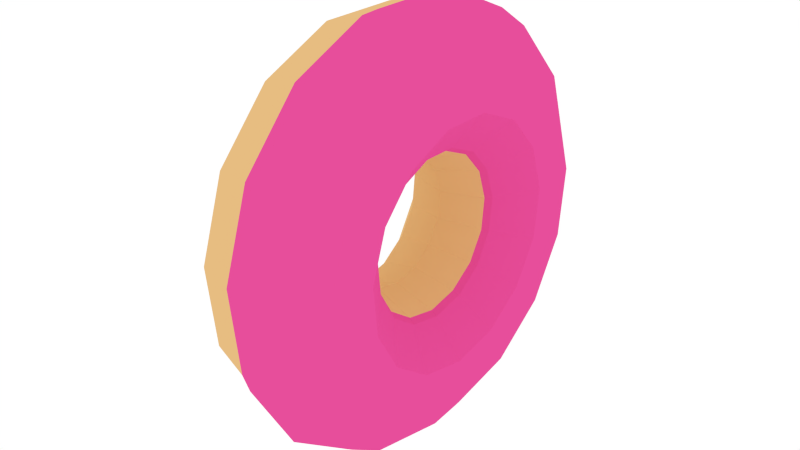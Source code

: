 # Source: Donut.blend  (saved by Blender 2.79.0; exported with 4.5.12 LTS)
import bpy
from mathutils import Matrix  # noqa: F401  (used for matrix-valued properties, if any)

bpy.ops.wm.read_factory_settings(use_empty=True)
scene = bpy.context.scene
scene.name = 'Scene'

# ---- collections
col_collection_1 = bpy.data.collections.new('Collection 1'); scene.collection.children.link(col_collection_1)

# ---- materials (node trees are filled in below, after node groups)
mat_donut = bpy.data.materials.new('Donut')
mat_donut.alpha_threshold = 0.0
mat_donut.roughness = 0.5
mat_frosting = bpy.data.materials.new('Frosting')
mat_frosting.alpha_threshold = 0.0
mat_frosting.roughness = 0.5

# ---- material node trees
mat_donut.use_nodes = True; mat_donut.node_tree.nodes.clear()
_N = mat_donut.node_tree.nodes; _L = mat_donut.node_tree.links
n0 = _N.new('ShaderNodeOutputMaterial'); n0.name = 'Material Output'; n0.location = (300, 300)
n1 = _N.new('ShaderNodeBsdfDiffuse'); n1.name = 'Diffuse BSDF'; n1.location = (10, 300)
n1.inputs[0].default_value = (0.8, 0.5086, 0.2209, 1.0)
_L.new(n1.outputs[0], n0.inputs[0])
n0.is_active_output = True
mat_frosting.use_nodes = True; mat_frosting.node_tree.nodes.clear()
_N = mat_frosting.node_tree.nodes; _L = mat_frosting.node_tree.links
n0 = _N.new('ShaderNodeOutputMaterial'); n0.name = 'Material Output'; n0.location = (300, 300)
n1 = _N.new('ShaderNodeBsdfDiffuse'); n1.name = 'Diffuse BSDF'; n1.location = (10, 300)
n1.inputs[0].default_value = (0.8, 0.07587, 0.3274, 1.0)
_L.new(n1.outputs[0], n0.inputs[0])
n0.is_active_output = True

# ---- world
world_world = bpy.data.worlds.new('World'); scene.world = world_world
world_world.color = (1.0, 1.0, 1.0)
world_world.use_sun_shadow = False
world_world.sun_shadow_jitter_overblur = 0.0
world_world.cycles.sampling_method = 'NONE'
world_world.cycles.sample_map_resolution = 256

# ---- meshes
me_torus = bpy.data.meshes.new('Torus')
me_torus.from_pydata([(5.647e-08, 0.0, -0.29), (0.05878, 7.897e-09, -0.1091), (3.574e-08, 0.118, -0.2649), (0.05878, 0.04437, -0.09967), (8.827e-09, 0.2155, -0.194), (0.05878, 0.08108, -0.073), (-1.961e-08, 0.2758, -0.08962), (0.05878, 0.1038, -0.03371), (-4.465e-08, 0.2884, 0.03031), (0.05878, 0.1085, 0.0114), (-6.198e-08, 0.2511, 0.145), (0.05878, 0.09448, 0.05455), (-6.858e-08, 0.1705, 0.2346), (0.05878, 0.06413, 0.08826), (-6.333e-08, 0.06029, 0.2837), (0.05878, 0.02268, 0.1067), (-4.713e-08, -0.06029, 0.2837), (0.05878, -0.02268, 0.1067), (-2.278e-08, -0.1705, 0.2346), (0.05878, -0.06413, 0.08826), (5.511e-09, -0.2511, 0.145), (0.05878, -0.09448, 0.05455), (3.285e-08, -0.2884, 0.03031), (0.05878, -0.1085, 0.0114), (5.451e-08, -0.2758, -0.08962), (0.05878, -0.1038, -0.03371), (6.674e-08, -0.2155, -0.194), (0.05878, -0.08108, -0.073), (6.743e-08, -0.118, -0.2649), (0.05878, -0.04437, -0.09967), (0.06719, 0.2478, 0.1431), (0.1056, 0.2021, 0.1167), (0.06719, -0.1146, 0.01205), (0.06719, -0.1096, -0.03561), (0.06719, -0.1682, 0.2315), (0.06719, -0.2478, 0.1431), (0.0259, -0.06298, 0.2963), (0.0259, -0.178, 0.2451), (0.1056, 0.04851, 0.2282), (0.1056, 0.03494, 0.1644), (0.1056, -0.04851, 0.2282), (0.1056, 0.1249, -0.1125), (0.1056, 0.1598, -0.05193), (0.06719, -0.02396, 0.1127), (0.06719, -0.06774, 0.09323), (0.1056, 0.1671, 0.01757), (0.1056, -0.06836, -0.1535), (0.06719, -0.04687, -0.1053), (0.1056, -0.03494, 0.1644), (0.0259, 0.3012, 0.03166), (0.06719, 0.2846, 0.02991), (0.06719, 8.83e-09, -0.2862), (0.06719, 0.1164, -0.2614), (0.1056, 0.09878, 0.136), (0.06719, 0.06774, 0.09323), (0.0259, 0.2251, -0.2027), (0.0259, 0.2881, -0.0936), (0.1056, 0.09491, -0.2132), (0.1056, 0.06836, -0.1535), (0.0259, 3.306e-09, -0.3029), (0.0259, -0.1232, -0.2767), (0.06719, 8.83e-09, -0.1152), (0.1056, 0.1455, 0.08403), (0.06719, 0.08564, -0.07711), (0.06719, 0.2722, -0.08843), (0.1056, -0.1734, -0.1561), (0.1056, -0.09491, -0.2132), (0.1056, -0.1671, 0.01757), (0.1056, -0.1372, 0.1888), (0.1056, 0.2219, -0.07211), (0.0259, -0.3012, 0.03166), (0.06719, -0.2846, 0.02991), (0.1056, 0.2321, 0.02439), (0.06719, -0.2722, -0.08843), (0.06719, -0.0998, 0.05762), (0.0259, 0.178, 0.2451), (0.0259, 0.06298, 0.2963), (0.1056, 0.1734, -0.1561), (0.1056, -0.2219, -0.07211), (0.1056, -0.09878, 0.136), (0.1056, -0.2021, 0.1167), (0.1056, -0.1455, 0.08403), (0.06719, 0.0595, 0.2799), (0.06719, 0.1096, -0.03561), (0.06719, 0.1146, 0.01205), (0.06719, -0.0595, 0.2799), (0.06719, 0.02396, 0.1127), (0.0259, -0.2623, 0.1515), (0.1056, 1.399e-08, -0.1681), (0.06719, -0.2127, -0.1915), (0.06719, 0.1682, 0.2315), (0.0259, 0.1232, -0.2767), (0.0259, 0.2623, 0.1515), (0.06719, 0.04687, -0.1053), (0.06719, -0.1164, -0.2614), (0.06719, 0.0998, 0.05762), (0.06719, 0.2127, -0.1915), (0.1056, -0.1598, -0.05193), (0.1056, -0.1249, -0.1125), (0.1056, 1.399e-08, -0.2333), (0.06719, -0.08564, -0.07711), (0.1056, -0.2321, 0.02439), (0.1056, 0.1372, 0.1888), (0.0259, -0.2251, -0.2027), (0.0259, -0.2881, -0.0936), (5.647e-08, 0.0, -0.29), (0.05878, 7.897e-09, -0.1091), (1.752e-08, 1.645e-24, -0.09), (-0.05878, -7.897e-09, -0.1091), (-0.09511, -1.278e-08, -0.1591), (-0.09511, -1.278e-08, -0.2209), (-0.05878, -7.897e-09, -0.2709), (3.574e-08, 0.118, -0.2649), (0.05878, 0.04437, -0.09967), (1.109e-08, 0.03661, -0.08222), (-0.05878, 0.04437, -0.09967), (-0.09511, 0.06471, -0.1453), (-0.09511, 0.08985, -0.2018), (-0.05878, 0.1102, -0.2475), (8.827e-09, 0.2155, -0.194), (0.05878, 0.08108, -0.073), (2.739e-09, 0.06688, -0.06022), (-0.05878, 0.08108, -0.073), (-0.09511, 0.1182, -0.1065), (-0.09511, 0.1642, -0.1478), (-0.05878, 0.2013, -0.1813), (-1.961e-08, 0.2758, -0.08962), (0.05878, 0.1038, -0.03371), (-6.085e-09, 0.0856, -0.02781), (-0.05878, 0.1038, -0.03371), (-0.09511, 0.1513, -0.04916), (-0.09511, 0.2101, -0.06826), (-0.05878, 0.2576, -0.08371), (-4.465e-08, 0.2884, 0.03031), (0.05878, 0.1085, 0.0114), (-1.386e-08, 0.08951, 0.009408), (-0.05878, 0.1085, 0.0114), (-0.09511, 0.1582, 0.01663), (-0.09511, 0.2197, 0.02309), (-0.05878, 0.2694, 0.02832), (-6.198e-08, 0.2511, 0.145), (0.05878, 0.09448, 0.05455), (-1.923e-08, 0.07794, 0.045), (-0.05878, 0.09448, 0.05455), (-0.09511, 0.1378, 0.07955), (-0.09511, 0.1913, 0.1105), (-0.05878, 0.2346, 0.1355), (-6.858e-08, 0.1705, 0.2346), (0.05878, 0.06413, 0.08826), (-2.128e-08, 0.0529, 0.07281), (-0.05878, 0.06413, 0.08826), (-0.09511, 0.09352, 0.1287), (-0.09511, 0.1298, 0.1787), (-0.05878, 0.1592, 0.2192), (-6.333e-08, 0.06029, 0.2837), (0.05878, 0.02268, 0.1067), (-1.965e-08, 0.01871, 0.08803), (-0.05878, 0.02268, 0.1067), (-0.09511, 0.03308, 0.1556), (-0.09511, 0.04593, 0.2161), (-0.05878, 0.05632, 0.265), (-4.713e-08, -0.06029, 0.2837), (0.05878, -0.02268, 0.1067), (-1.463e-08, -0.01871, 0.08803), (-0.05878, -0.02268, 0.1067), (-0.09511, -0.03308, 0.1556), (-0.09511, -0.04593, 0.2161), (-0.05878, -0.05632, 0.265), (-2.278e-08, -0.1705, 0.2346), (0.05878, -0.06413, 0.08826), (-7.069e-09, -0.0529, 0.07281), (-0.05878, -0.06413, 0.08826), (-0.09511, -0.09352, 0.1287), (-0.09511, -0.1298, 0.1787), (-0.05878, -0.1592, 0.2192), (5.511e-09, -0.2511, 0.145), (0.05878, -0.09448, 0.05455), (1.71e-09, -0.07794, 0.045), (-0.05878, -0.09448, 0.05455), (-0.09511, -0.1378, 0.07955), (-0.09511, -0.1913, 0.1105), (-0.05878, -0.2346, 0.1355), (3.285e-08, -0.2884, 0.03031), (0.05878, -0.1085, 0.0114), (1.019e-08, -0.08951, 0.009408), (-0.05878, -0.1085, 0.0114), (-0.09511, -0.1582, 0.01663), (-0.09511, -0.2197, 0.02309), (-0.05878, -0.2694, 0.02832), (5.451e-08, -0.2758, -0.08962), (0.05878, -0.1038, -0.03371), (1.692e-08, -0.0856, -0.02781), (-0.05878, -0.1038, -0.03371), (-0.09511, -0.1513, -0.04916), (-0.09511, -0.2101, -0.06826), (-0.05878, -0.2576, -0.08371), (6.674e-08, -0.2155, -0.194), (0.05878, -0.08108, -0.073), (2.071e-08, -0.06688, -0.06022), (-0.05878, -0.08108, -0.073), (-0.09511, -0.1182, -0.1065), (-0.09511, -0.1642, -0.1478), (-0.05878, -0.2013, -0.1813), (6.743e-08, -0.118, -0.2649), (0.05878, -0.04437, -0.09967), (2.093e-08, -0.03661, -0.08222), (-0.05878, -0.04437, -0.09967), (-0.09511, -0.06471, -0.1453), (-0.09511, -0.08985, -0.2018), (-0.05878, -0.1102, -0.2475)], [], [(17, 15, 86, 43), (14, 16, 36, 76), (0, 2, 91, 59), (16, 18, 37, 36), (8, 10, 92, 49), (1, 29, 47, 61), (5, 3, 93, 63), (15, 13, 54, 86), (20, 22, 70, 87), (18, 20, 87, 37), (25, 23, 32, 33), (7, 5, 63, 83), (24, 26, 103, 104), (6, 8, 49, 56), (26, 28, 60, 103), (12, 14, 76, 75), (22, 24, 104, 70), (23, 21, 74, 32), (13, 11, 95, 54), (9, 7, 83, 84), (19, 17, 43, 44), (3, 1, 61, 93), (2, 4, 55, 91), (27, 25, 33, 100), (11, 9, 84, 95), (28, 0, 59, 60), (29, 27, 100, 47), (10, 12, 75, 92), (21, 19, 44, 74), (4, 6, 56, 55), (59, 91, 52, 51), (51, 52, 57, 99), (99, 57, 58, 88), (88, 58, 93, 61), (91, 55, 96, 52), (52, 96, 77, 57), (57, 77, 41, 58), (58, 41, 63, 93), (55, 56, 64, 96), (96, 64, 69, 77), (77, 69, 42, 41), (41, 42, 83, 63), (56, 49, 50, 64), (64, 50, 72, 69), (69, 72, 45, 42), (42, 45, 84, 83), (49, 92, 30, 50), (50, 30, 31, 72), (72, 31, 62, 45), (45, 62, 95, 84), (92, 75, 90, 30), (30, 90, 102, 31), (31, 102, 53, 62), (62, 53, 54, 95), (75, 76, 82, 90), (90, 82, 38, 102), (102, 38, 39, 53), (53, 39, 86, 54), (76, 36, 85, 82), (82, 85, 40, 38), (38, 40, 48, 39), (39, 48, 43, 86), (36, 37, 34, 85), (85, 34, 68, 40), (40, 68, 79, 48), (48, 79, 44, 43), (37, 87, 35, 34), (34, 35, 80, 68), (68, 80, 81, 79), (79, 81, 74, 44), (87, 70, 71, 35), (35, 71, 101, 80), (80, 101, 67, 81), (81, 67, 32, 74), (70, 104, 73, 71), (71, 73, 78, 101), (101, 78, 97, 67), (67, 97, 33, 32), (104, 103, 89, 73), (73, 89, 65, 78), (78, 65, 98, 97), (97, 98, 100, 33), (103, 60, 94, 89), (89, 94, 66, 65), (65, 66, 46, 98), (98, 46, 47, 100), (60, 59, 51, 94), (94, 51, 99, 66), (66, 99, 88, 46), (46, 88, 61, 47), (106, 113, 114, 107), (107, 114, 115, 108), (108, 115, 116, 109), (109, 116, 117, 110), (110, 117, 118, 111), (105, 111, 118, 112), (113, 120, 121, 114), (114, 121, 122, 115), (115, 122, 123, 116), (116, 123, 124, 117), (117, 124, 125, 118), (118, 125, 119, 112), (120, 127, 128, 121), (121, 128, 129, 122), (122, 129, 130, 123), (123, 130, 131, 124), (124, 131, 132, 125), (125, 132, 126, 119), (127, 134, 135, 128), (128, 135, 136, 129), (129, 136, 137, 130), (130, 137, 138, 131), (131, 138, 139, 132), (132, 139, 133, 126), (134, 141, 142, 135), (135, 142, 143, 136), (136, 143, 144, 137), (137, 144, 145, 138), (138, 145, 146, 139), (139, 146, 140, 133), (141, 148, 149, 142), (142, 149, 150, 143), (143, 150, 151, 144), (144, 151, 152, 145), (145, 152, 153, 146), (146, 153, 147, 140), (148, 155, 156, 149), (149, 156, 157, 150), (150, 157, 158, 151), (151, 158, 159, 152), (152, 159, 160, 153), (153, 160, 154, 147), (155, 162, 163, 156), (156, 163, 164, 157), (157, 164, 165, 158), (158, 165, 166, 159), (159, 166, 167, 160), (160, 167, 161, 154), (162, 169, 170, 163), (163, 170, 171, 164), (164, 171, 172, 165), (165, 172, 173, 166), (166, 173, 174, 167), (167, 174, 168, 161), (169, 176, 177, 170), (170, 177, 178, 171), (171, 178, 179, 172), (172, 179, 180, 173), (173, 180, 181, 174), (174, 181, 175, 168), (176, 183, 184, 177), (177, 184, 185, 178), (178, 185, 186, 179), (179, 186, 187, 180), (180, 187, 188, 181), (181, 188, 182, 175), (183, 190, 191, 184), (184, 191, 192, 185), (185, 192, 193, 186), (186, 193, 194, 187), (187, 194, 195, 188), (188, 195, 189, 182), (190, 197, 198, 191), (191, 198, 199, 192), (192, 199, 200, 193), (193, 200, 201, 194), (194, 201, 202, 195), (195, 202, 196, 189), (197, 204, 205, 198), (198, 205, 206, 199), (199, 206, 207, 200), (200, 207, 208, 201), (201, 208, 209, 202), (202, 209, 203, 196), (204, 106, 107, 205), (205, 107, 108, 206), (206, 108, 109, 207), (207, 109, 110, 208), (208, 110, 111, 209), (209, 111, 105, 203)])
me_torus.polygons.foreach_set('material_index', [1, 1, 1, 1, 1, 1, 1, 1, 1, 1, 1, 1, 1, 1, 1, 1, 1, 1, 1, 1, 1, 1, 1, 1, 1, 1, 1, 1, 1, 1, 1, 1, 1, 1, 1, 1, 1, 1, 1, 1, 1, 1, 1, 1, 1, 1, 1, 1, 1, 1, 1, 1, 1, 1, 1, 1, 1, 1, 1, 1, 1, 1, 1, 1, 1, 1, 1, 1, 1, 1, 1, 1, 1, 1, 1, 1, 1, 1, 1, 1, 1, 1, 1, 1, 1, 1, 1, 1, 1, 1, 0, 0, 0, 0, 0, 0, 0, 0, 0, 0, 0, 0, 0, 0, 0, 0, 0, 0, 0, 0, 0, 0, 0, 0, 0, 0, 0, 0, 0, 0, 0, 0, 0, 0, 0, 0, 0, 0, 0, 0, 0, 0, 0, 0, 0, 0, 0, 0, 0, 0, 0, 0, 0, 0, 0, 0, 0, 0, 0, 0, 0, 0, 0, 0, 0, 0, 0, 0, 0, 0, 0, 0, 0, 0, 0, 0, 0, 0, 0, 0, 0, 0, 0, 0, 0, 0, 0, 0, 0, 0])
_uv = me_torus.uv_layers.new(name='UVMap')
_uv.uv.foreach_set('vector', [0.501, 0.6446, 0.5146, 0.6446, 0.515, 0.7049, 0.5006, 0.7049, 0.5258, 0.2231, 0.4898, 0.2231, 0.489, 0.4088, 0.5266, 0.4088, 0.5078, 0.2231, 0.5431, 0.2231, 0.5447, 0.4088, 0.5078, 0.4088, 0.4898, 0.2231, 0.4568, 0.2231, 0.4546, 0.4088, 0.489, 0.4088, 0.5941, 0.2231, 0.5829, 0.2231, 0.5863, 0.4088, 0.5979, 0.4088, 0.5078, 0.6446, 0.4945, 0.6446, 0.4938, 0.7049, 0.5078, 0.7049, 0.5321, 0.6446, 0.5211, 0.6446, 0.5218, 0.7049, 0.5334, 0.7049, 0.5146, 0.6446, 0.527, 0.6446, 0.5281, 0.7049, 0.515, 0.7049, 0.4327, 0.2231, 0.4216, 0.2231, 0.4177, 0.4088, 0.4294, 0.4088, 0.4568, 0.2231, 0.4327, 0.2231, 0.4294, 0.4088, 0.4546, 0.4088, 0.4768, 0.6446, 0.4754, 0.6446, 0.4735, 0.7049, 0.475, 0.7049, 0.5388, 0.6446, 0.5321, 0.6446, 0.5334, 0.7049, 0.5406, 0.7049, 0.4253, 0.2231, 0.4434, 0.2231, 0.4405, 0.4088, 0.4217, 0.4088, 0.5903, 0.2231, 0.5941, 0.2231, 0.5979, 0.4088, 0.594, 0.4088, 0.4434, 0.2231, 0.4725, 0.2231, 0.471, 0.4088, 0.4405, 0.4088, 0.5588, 0.2231, 0.5258, 0.2231, 0.5266, 0.4088, 0.5611, 0.4088, 0.4216, 0.2231, 0.4253, 0.2231, 0.4217, 0.4088, 0.4177, 0.4088, 0.4754, 0.6446, 0.4796, 0.6446, 0.478, 0.7049, 0.4735, 0.7049, 0.527, 0.6446, 0.5361, 0.6446, 0.5377, 0.7049, 0.5281, 0.7049, 0.5403, 0.6446, 0.5388, 0.6446, 0.5406, 0.7049, 0.5421, 0.7049, 0.4886, 0.6446, 0.501, 0.6446, 0.5006, 0.7049, 0.4876, 0.7049, 0.5211, 0.6446, 0.5078, 0.6446, 0.5078, 0.7049, 0.5218, 0.7049, 0.5431, 0.2231, 0.5723, 0.2231, 0.5751, 0.4088, 0.5447, 0.4088, 0.4836, 0.6446, 0.4768, 0.6446, 0.475, 0.7049, 0.4822, 0.7049, 0.5361, 0.6446, 0.5403, 0.6446, 0.5421, 0.7049, 0.5377, 0.7049, 0.4725, 0.2231, 0.5078, 0.2231, 0.5078, 0.4088, 0.471, 0.4088, 0.4945, 0.6446, 0.4836, 0.6446, 0.4822, 0.7049, 0.4938, 0.7049, 0.5829, 0.2231, 0.5588, 0.2231, 0.5611, 0.4088, 0.5863, 0.4088, 0.4796, 0.6446, 0.4886, 0.6446, 0.4876, 0.7049, 0.478, 0.7049, 0.5723, 0.2231, 0.5903, 0.2231, 0.594, 0.4088, 0.5751, 0.4088, 0.5078, 0.4088, 0.5447, 0.4088, 0.5426, 0.7049, 0.5078, 0.7049, 0.5078, 0.7049, 0.5426, 0.7049, 0.5362, 0.98, 0.5078, 0.98, 0.5078, 0.98, 0.5362, 0.98, 0.5283, 0.98, 0.5078, 0.98, 0.5078, 0.98, 0.5283, 0.98, 0.5218, 0.7049, 0.5078, 0.7049, 0.5447, 0.4088, 0.5751, 0.4088, 0.5714, 0.7049, 0.5426, 0.7049, 0.5426, 0.7049, 0.5714, 0.7049, 0.5597, 0.98, 0.5362, 0.98, 0.5362, 0.98, 0.5597, 0.98, 0.5452, 0.98, 0.5283, 0.98, 0.5283, 0.98, 0.5452, 0.98, 0.5334, 0.7049, 0.5218, 0.7049, 0.5751, 0.4088, 0.594, 0.4088, 0.5892, 0.7049, 0.5714, 0.7049, 0.5714, 0.7049, 0.5892, 0.7049, 0.5742, 0.98, 0.5597, 0.98, 0.5597, 0.98, 0.5742, 0.98, 0.5556, 0.98, 0.5452, 0.98, 0.5452, 0.98, 0.5556, 0.98, 0.5406, 0.7049, 0.5334, 0.7049, 0.594, 0.4088, 0.5979, 0.4088, 0.5929, 0.7049, 0.5892, 0.7049, 0.5892, 0.7049, 0.5929, 0.7049, 0.5772, 0.98, 0.5742, 0.98, 0.5742, 0.98, 0.5772, 0.98, 0.5578, 0.98, 0.5556, 0.98, 0.5556, 0.98, 0.5578, 0.98, 0.5421, 0.7049, 0.5406, 0.7049, 0.5979, 0.4088, 0.5863, 0.4088, 0.5819, 0.7049, 0.5929, 0.7049, 0.5929, 0.7049, 0.5819, 0.7049, 0.5683, 0.98, 0.5772, 0.98, 0.5772, 0.98, 0.5683, 0.98, 0.5513, 0.98, 0.5578, 0.98, 0.5578, 0.98, 0.5513, 0.98, 0.5377, 0.7049, 0.5421, 0.7049, 0.5863, 0.4088, 0.5611, 0.4088, 0.5581, 0.7049, 0.5819, 0.7049, 0.5819, 0.7049, 0.5581, 0.7049, 0.5488, 0.98, 0.5683, 0.98, 0.5683, 0.98, 0.5488, 0.98, 0.5374, 0.98, 0.5513, 0.98, 0.5513, 0.98, 0.5374, 0.98, 0.5281, 0.7049, 0.5377, 0.7049, 0.5611, 0.4088, 0.5266, 0.4088, 0.5256, 0.7049, 0.5581, 0.7049, 0.5581, 0.7049, 0.5256, 0.7049, 0.5223, 0.98, 0.5488, 0.98, 0.5488, 0.98, 0.5223, 0.98, 0.5183, 0.98, 0.5374, 0.98, 0.5374, 0.98, 0.5183, 0.98, 0.515, 0.7049, 0.5281, 0.7049, 0.5266, 0.4088, 0.489, 0.4088, 0.49, 0.7049, 0.5256, 0.7049, 0.5256, 0.7049, 0.49, 0.7049, 0.4933, 0.98, 0.5223, 0.98, 0.5223, 0.98, 0.4933, 0.98, 0.4974, 0.98, 0.5183, 0.98, 0.5183, 0.98, 0.4974, 0.98, 0.5006, 0.7049, 0.515, 0.7049, 0.489, 0.4088, 0.4546, 0.4088, 0.4575, 0.7049, 0.49, 0.7049, 0.49, 0.7049, 0.4575, 0.7049, 0.4668, 0.98, 0.4933, 0.98, 0.4933, 0.98, 0.4668, 0.98, 0.4783, 0.98, 0.4974, 0.98, 0.4974, 0.98, 0.4783, 0.98, 0.4876, 0.7049, 0.5006, 0.7049, 0.4546, 0.4088, 0.4294, 0.4088, 0.4337, 0.7049, 0.4575, 0.7049, 0.4575, 0.7049, 0.4337, 0.7049, 0.4474, 0.98, 0.4668, 0.98, 0.4668, 0.98, 0.4474, 0.98, 0.4643, 0.98, 0.4783, 0.98, 0.4783, 0.98, 0.4643, 0.98, 0.478, 0.7049, 0.4876, 0.7049, 0.4294, 0.4088, 0.4177, 0.4088, 0.4227, 0.7049, 0.4337, 0.7049, 0.4337, 0.7049, 0.4227, 0.7049, 0.4384, 0.98, 0.4474, 0.98, 0.4474, 0.98, 0.4384, 0.98, 0.4578, 0.98, 0.4643, 0.98, 0.4643, 0.98, 0.4578, 0.98, 0.4735, 0.7049, 0.478, 0.7049, 0.4177, 0.4088, 0.4217, 0.4088, 0.4264, 0.7049, 0.4227, 0.7049, 0.4227, 0.7049, 0.4264, 0.7049, 0.4414, 0.98, 0.4384, 0.98, 0.4384, 0.98, 0.4414, 0.98, 0.46, 0.98, 0.4578, 0.98, 0.4578, 0.98, 0.46, 0.98, 0.475, 0.7049, 0.4735, 0.7049, 0.4217, 0.4088, 0.4405, 0.4088, 0.4442, 0.7049, 0.4264, 0.7049, 0.4264, 0.7049, 0.4442, 0.7049, 0.4559, 0.98, 0.4414, 0.98, 0.4414, 0.98, 0.4559, 0.98, 0.4705, 0.98, 0.46, 0.98, 0.46, 0.98, 0.4705, 0.98, 0.4822, 0.7049, 0.475, 0.7049, 0.4405, 0.4088, 0.471, 0.4088, 0.473, 0.7049, 0.4442, 0.7049, 0.4442, 0.7049, 0.473, 0.7049, 0.4794, 0.98, 0.4559, 0.98, 0.4559, 0.98, 0.4794, 0.98, 0.4874, 0.98, 0.4705, 0.98, 0.4705, 0.98, 0.4874, 0.98, 0.4938, 0.7049, 0.4822, 0.7049, 0.471, 0.4088, 0.5078, 0.4088, 0.5078, 0.7049, 0.473, 0.7049, 0.473, 0.7049, 0.5078, 0.7049, 0.5078, 0.98, 0.4794, 0.98, 0.4794, 0.98, 0.5078, 0.98, 0.5078, 0.98, 0.4874, 0.98, 0.4874, 0.98, 0.5078, 0.98, 0.5078, 0.7049, 0.4938, 0.7049, 0.1875, 0.9763, 0.2085, 0.9761, 0.2048, 0.6141, 0.1875, 0.6141, 0.1875, 0.6141, 0.2048, 0.6141, 0.2085, 0.2522, 0.1875, 0.2519, 0.1875, 0.2519, 0.2085, 0.2522, 0.2182, 0.02667, 0.1875, 0.02612, 0.1875, 0.02612, 0.2182, 0.02667, 0.2302, 0.02442, 0.1875, 0.02366, 0.1875, 0.02366, 0.2302, 0.02442, 0.2401, 0.2485, 0.1875, 0.248, 0.1875, 0.6141, 0.1875, 0.248, 0.2401, 0.2485, 0.2438, 0.6141, 0.2085, 0.9761, 0.2257, 0.9755, 0.219, 0.6141, 0.2048, 0.6141, 0.2048, 0.6141, 0.219, 0.6141, 0.2257, 0.2528, 0.2085, 0.2522, 0.2085, 0.2522, 0.2257, 0.2528, 0.2434, 0.0282, 0.2182, 0.02667, 0.2182, 0.02667, 0.2434, 0.0282, 0.2653, 0.02657, 0.2302, 0.02442, 0.2302, 0.02442, 0.2653, 0.02657, 0.2831, 0.2502, 0.2401, 0.2485, 0.2401, 0.2485, 0.2831, 0.2502, 0.2899, 0.6141, 0.2438, 0.6141, 0.2257, 0.9755, 0.2363, 0.9745, 0.2277, 0.6141, 0.219, 0.6141, 0.219, 0.6141, 0.2277, 0.6141, 0.2363, 0.2538, 0.2257, 0.2528, 0.2257, 0.2528, 0.2363, 0.2538, 0.2587, 0.03045, 0.2434, 0.0282, 0.2434, 0.0282, 0.2587, 0.03045, 0.2865, 0.0297, 0.2653, 0.02657, 0.2653, 0.02657, 0.2865, 0.0297, 0.3091, 0.2526, 0.2831, 0.2502, 0.2831, 0.2502, 0.3091, 0.2526, 0.3177, 0.6141, 0.2899, 0.6141, 0.2363, 0.9745, 0.2384, 0.9734, 0.2295, 0.6141, 0.2277, 0.6141, 0.2277, 0.6141, 0.2295, 0.6141, 0.2384, 0.2549, 0.2363, 0.2538, 0.2363, 0.2538, 0.2384, 0.2549, 0.2617, 0.03301, 0.2587, 0.03045, 0.2587, 0.03045, 0.2617, 0.03301, 0.2904, 0.03326, 0.2865, 0.0297, 0.2865, 0.0297, 0.2904, 0.03326, 0.3137, 0.2553, 0.3091, 0.2526, 0.3091, 0.2526, 0.3137, 0.2553, 0.3226, 0.6141, 0.3177, 0.6141, 0.2384, 0.9734, 0.2317, 0.9724, 0.224, 0.6141, 0.2295, 0.6141, 0.2295, 0.6141, 0.224, 0.6141, 0.2317, 0.2559, 0.2384, 0.2549, 0.2384, 0.2549, 0.2317, 0.2559, 0.2518, 0.03543, 0.2617, 0.03301, 0.2617, 0.03301, 0.2518, 0.03543, 0.2766, 0.03662, 0.2904, 0.03326, 0.2904, 0.03326, 0.2766, 0.03662, 0.2966, 0.2578, 0.3137, 0.2553, 0.3137, 0.2553, 0.2966, 0.2578, 0.3042, 0.6141, 0.3226, 0.6141, 0.2317, 0.9724, 0.2174, 0.9716, 0.2122, 0.6141, 0.224, 0.6141, 0.224, 0.6141, 0.2122, 0.6141, 0.2174, 0.2567, 0.2317, 0.2559, 0.2317, 0.2559, 0.2174, 0.2567, 0.231, 0.03731, 0.2518, 0.03543, 0.2518, 0.03543, 0.231, 0.03731, 0.2477, 0.03921, 0.2766, 0.03662, 0.2766, 0.03662, 0.2477, 0.03921, 0.2611, 0.2598, 0.2966, 0.2578, 0.2966, 0.2578, 0.2611, 0.2598, 0.2662, 0.6141, 0.3042, 0.6141, 0.2174, 0.9716, 0.1981, 0.9712, 0.1962, 0.6141, 0.2122, 0.6141, 0.2122, 0.6141, 0.1962, 0.6141, 0.1981, 0.2571, 0.2174, 0.2567, 0.2174, 0.2567, 0.1981, 0.2571, 0.2029, 0.03834, 0.231, 0.03731, 0.231, 0.03731, 0.2029, 0.03834, 0.2087, 0.04063, 0.2477, 0.03921, 0.2477, 0.03921, 0.2087, 0.04063, 0.2135, 0.2608, 0.2611, 0.2598, 0.2611, 0.2598, 0.2135, 0.2608, 0.2153, 0.6141, 0.2662, 0.6141, 0.1981, 0.9712, 0.1769, 0.9712, 0.1788, 0.6141, 0.1962, 0.6141, 0.1962, 0.6141, 0.1788, 0.6141, 0.1769, 0.2571, 0.1981, 0.2571, 0.1981, 0.2571, 0.1769, 0.2571, 0.1721, 0.03834, 0.2029, 0.03834, 0.2029, 0.03834, 0.1721, 0.03834, 0.1663, 0.04063, 0.2087, 0.04063, 0.2087, 0.04063, 0.1663, 0.04063, 0.1615, 0.2608, 0.2135, 0.2608, 0.2135, 0.2608, 0.1615, 0.2608, 0.1597, 0.6141, 0.2153, 0.6141, 0.1769, 0.9712, 0.1576, 0.9716, 0.1628, 0.6141, 0.1788, 0.6141, 0.1788, 0.6141, 0.1628, 0.6141, 0.1576, 0.2567, 0.1769, 0.2571, 0.1769, 0.2571, 0.1576, 0.2567, 0.144, 0.03731, 0.1721, 0.03834, 0.1721, 0.03834, 0.144, 0.03731, 0.1273, 0.03921, 0.1663, 0.04063, 0.1663, 0.04063, 0.1273, 0.03921, 0.1139, 0.2598, 0.1615, 0.2608, 0.1615, 0.2608, 0.1139, 0.2598, 0.1088, 0.6141, 0.1597, 0.6141, 0.1576, 0.9716, 0.1433, 0.9724, 0.151, 0.6141, 0.1628, 0.6141, 0.1628, 0.6141, 0.151, 0.6141, 0.1433, 0.2559, 0.1576, 0.2567, 0.1576, 0.2567, 0.1433, 0.2559, 0.1232, 0.03543, 0.144, 0.03731, 0.144, 0.03731, 0.1232, 0.03543, 0.09839, 0.03662, 0.1273, 0.03921, 0.1273, 0.03921, 0.09839, 0.03662, 0.0784, 0.2578, 0.1139, 0.2598, 0.1139, 0.2598, 0.0784, 0.2578, 0.07079, 0.6141, 0.1088, 0.6141, 0.1433, 0.9724, 0.1366, 0.9734, 0.1455, 0.6141, 0.151, 0.6141, 0.151, 0.6141, 0.1455, 0.6141, 0.1366, 0.2549, 0.1433, 0.2559, 0.1433, 0.2559, 0.1366, 0.2549, 0.1133, 0.03301, 0.1232, 0.03543, 0.1232, 0.03543, 0.1133, 0.03301, 0.08458, 0.03326, 0.09839, 0.03662, 0.09839, 0.03662, 0.08458, 0.03326, 0.06132, 0.2553, 0.0784, 0.2578, 0.0784, 0.2578, 0.06132, 0.2553, 0.05245, 0.6141, 0.07079, 0.6141, 0.1366, 0.9734, 0.1387, 0.9745, 0.1473, 0.6141, 0.1455, 0.6141, 0.1455, 0.6141, 0.1473, 0.6141, 0.1387, 0.2538, 0.1366, 0.2549, 0.1366, 0.2549, 0.1387, 0.2538, 0.1163, 0.03045, 0.1133, 0.03301, 0.1133, 0.03301, 0.1163, 0.03045, 0.08847, 0.0297, 0.08458, 0.03326, 0.08458, 0.03326, 0.08847, 0.0297, 0.06593, 0.2526, 0.06132, 0.2553, 0.06132, 0.2553, 0.06593, 0.2526, 0.05731, 0.6141, 0.05245, 0.6141, 0.1387, 0.9745, 0.1493, 0.9755, 0.156, 0.6141, 0.1473, 0.6141, 0.1473, 0.6141, 0.156, 0.6141, 0.1493, 0.2528, 0.1387, 0.2538, 0.1387, 0.2538, 0.1493, 0.2528, 0.1316, 0.0282, 0.1163, 0.03045, 0.1163, 0.03045, 0.1316, 0.0282, 0.1097, 0.02657, 0.08847, 0.0297, 0.08847, 0.0297, 0.1097, 0.02657, 0.09188, 0.2502, 0.06593, 0.2526, 0.06593, 0.2526, 0.09188, 0.2502, 0.08505, 0.6141, 0.05731, 0.6141, 0.1493, 0.9755, 0.1665, 0.9761, 0.1702, 0.6141, 0.156, 0.6141, 0.156, 0.6141, 0.1702, 0.6141, 0.1665, 0.2522, 0.1493, 0.2528, 0.1493, 0.2528, 0.1665, 0.2522, 0.1568, 0.02667, 0.1316, 0.0282, 0.1316, 0.0282, 0.1568, 0.02667, 0.1448, 0.02442, 0.1097, 0.02657, 0.1097, 0.02657, 0.1448, 0.02442, 0.1349, 0.2485, 0.09188, 0.2502, 0.09188, 0.2502, 0.1349, 0.2485, 0.1312, 0.6141, 0.08505, 0.6141, 0.1665, 0.9761, 0.1875, 0.9763, 0.1875, 0.6141, 0.1702, 0.6141, 0.1702, 0.6141, 0.1875, 0.6141, 0.1875, 0.2519, 0.1665, 0.2522, 0.1665, 0.2522, 0.1875, 0.2519, 0.1875, 0.02612, 0.1568, 0.02667, 0.1568, 0.02667, 0.1875, 0.02612, 0.1875, 0.02366, 0.1448, 0.02442, 0.1448, 0.02442, 0.1875, 0.02366, 0.1875, 0.248, 0.1349, 0.2485, 0.1349, 0.2485, 0.1875, 0.248, 0.1875, 0.6141, 0.1312, 0.6141])
me_torus.materials.append(mat_donut)
me_torus.materials.append(mat_frosting)
me_torus.use_remesh_preserve_volume = False
me_torus.use_remesh_preserve_attributes = False
me_torus.use_mirror_vertex_groups = False
me_torus.update()

# ---- objects
ob_donut = bpy.data.objects.new('Donut', me_torus)

# ---- transforms, parenting, visibility, modifiers, constraints
ob_donut.location = (0.0, 0.0, 0.0)
ob_donut.scale = (2.539, 2.539, 2.539)
ob_donut.lineart.crease_threshold = 0.0
_vg = ob_donut.vertex_groups.new(name='Group')

# ---- collection membership
col_collection_1.objects.link(ob_donut)

# ---- scene / render settings (as saved in the file)
scene.frame_start = 1; scene.frame_end = 250; scene.frame_set(1)
scene.render.engine = 'CYCLES'
scene.render.resolution_percentage = 50
scene.render.dither_intensity = 0.0
scene.cycles.use_denoising = False
scene.cycles.samples = 10
scene.cycles.sampling_pattern = 'TABULATED_SOBOL'
scene.cycles.light_sampling_threshold = 0.0
scene.cycles.use_adaptive_sampling = False
scene.cycles.use_light_tree = False
scene.cycles.blur_glossy = 0.0
scene.cycles.pixel_filter_type = 'GAUSSIAN'
scene.cycles.sample_clamp_indirect = 0.0
scene.view_settings.view_transform = 'Standard'
bpy.context.view_layer.update()

# ---- added for rendering (the .blend has no active camera): camera
cam_auto = bpy.data.cameras.new('AutoCamera')
cam_auto.lens = 50.0
cam_auto.sensor_width = 36.0
cam_auto.clip_end = 1000.0
ob_auto_camera = bpy.data.objects.new('AutoCamera', cam_auto)
scene.collection.objects.link(ob_auto_camera)
ob_auto_camera.location = (2.06448, -2.46145, 1.63256)
ob_auto_camera.rotation_euler = (1.09748, -7.21219e-08, 0.694738)
scene.camera = ob_auto_camera
bpy.context.view_layer.update()
